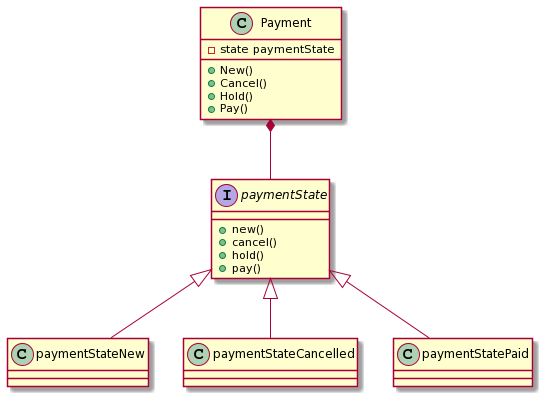

The diagram above was rendered by PlantUML. Its source (embedded in the PNG):
@startuml
class Payment {
	- state paymentState
	+ New()
	+ Cancel()
	+ Hold()
	+ Pay()
}

interface paymentState {
	+ new()
	+ cancel()
	+ hold()
	+ pay()
}

class paymentStateNew {}
class paymentStateCancelled {}
class paymentStatePaid {}

Payment *-- paymentState
paymentState <|-- paymentStateNew
paymentState <|-- paymentStateCancelled
paymentState <|-- paymentStatePaid
@enduml